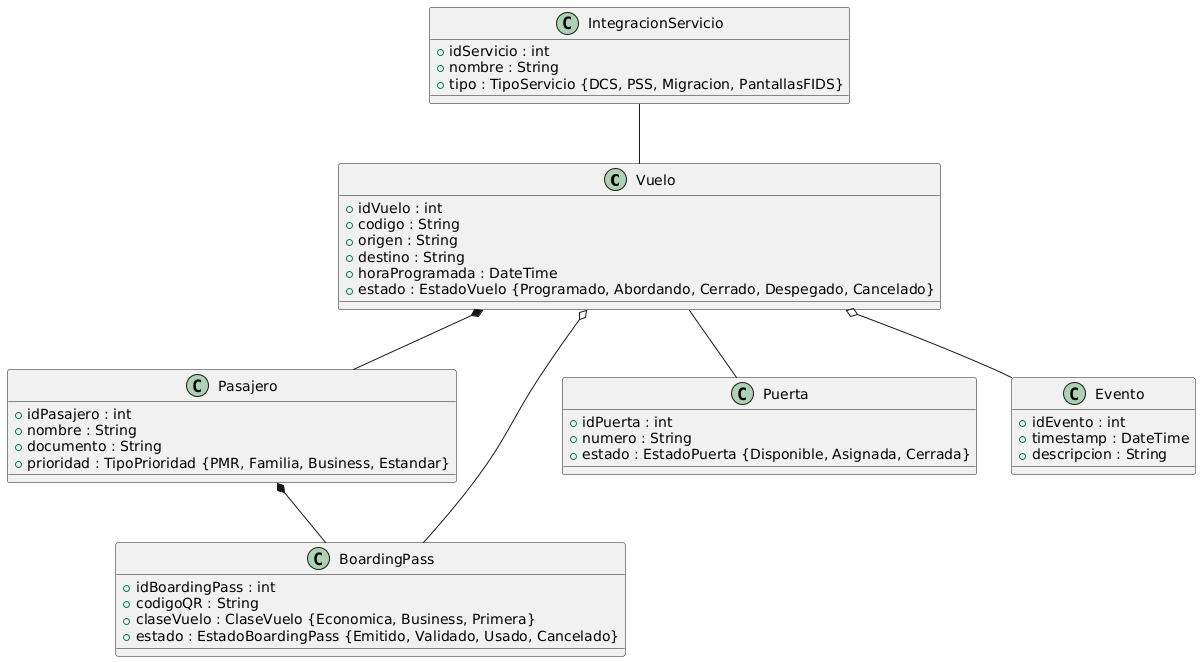

The diagram above was rendered by PlantUML. Its source (embedded in the PNG):
@startuml
class Vuelo {
  +idVuelo : int
  +codigo : String
  +origen : String
  +destino : String
  +horaProgramada : DateTime
  +estado : EstadoVuelo {Programado, Abordando, Cerrado, Despegado, Cancelado}
}

class Pasajero {
  +idPasajero : int
  +nombre : String
  +documento : String
  +prioridad : TipoPrioridad {PMR, Familia, Business, Estandar}
}

class BoardingPass {
  +idBoardingPass : int
  +codigoQR : String
  +claseVuelo : ClaseVuelo {Economica, Business, Primera}
  +estado : EstadoBoardingPass {Emitido, Validado, Usado, Cancelado}
}

class Puerta {
  +idPuerta : int
  +numero : String
  +estado : EstadoPuerta {Disponible, Asignada, Cerrada}
}

class IntegracionServicio {
  +idServicio : int
  +nombre : String
  +tipo : TipoServicio {DCS, PSS, Migracion, PantallasFIDS}
}

class Evento {
  +idEvento : int
  +timestamp : DateTime
  +descripcion : String
}

Vuelo *-- Pasajero
Pasajero *-- BoardingPass
Vuelo o-- BoardingPass
Vuelo -- Puerta
Vuelo o-- Evento
IntegracionServicio -- Vuelo
@enduml